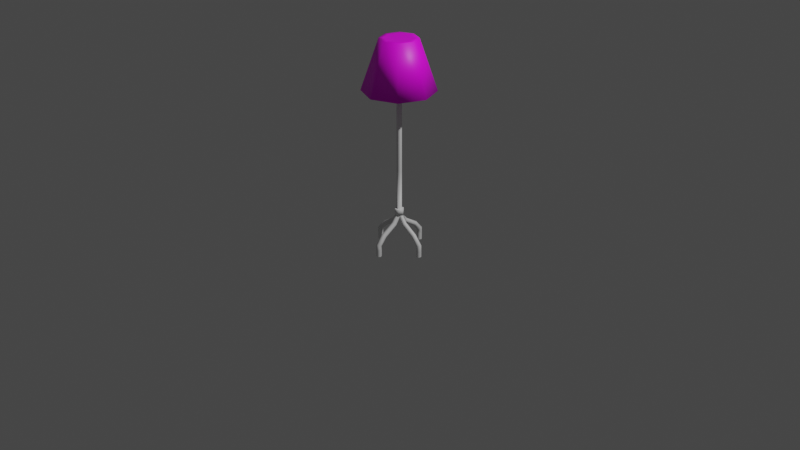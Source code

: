 # Source: lamp.blend  (saved by Blender 3.2.14; exported with 4.5.12 LTS)
import bpy
from mathutils import Matrix  # noqa: F401  (used for matrix-valued properties, if any)

bpy.ops.wm.read_factory_settings(use_empty=True)
scene = bpy.context.scene
scene.name = 'Scene'

# ---- collections
col_collection = bpy.data.collections.new('Collection'); scene.collection.children.link(col_collection)

# ---- images (referenced by path relative to the original .blend; pixels are not part of the script)
import os
ASSET_DIR = os.environ.get("B2B_ASSET_DIR", "")  # directory of the original .blend (textures are referenced by path, not embedded)
HERE = os.path.dirname(os.path.abspath(__file__))  # packed textures are extracted next to this script under _unpacked/

def load_image(name, relpath, width, height, colorspace="sRGB"):
    """Load a texture the original file referenced (path relative to the .blend, or extracted next to this script)."""
    p = next((c for c in (os.path.join(HERE, relpath), os.path.join(ASSET_DIR, relpath)) if relpath and os.path.exists(c)), "")
    if p:
        img = bpy.data.images.load(p, check_existing=True)
        img.name = name
    else:  # same state as the original file: an image datablock whose file is absent (Cycles renders it pink)
        img = bpy.data.images.new(name, width, height)
        img.source = "FILE"
        img.filepath = "//" + (relpath or name)
    img.colorspace_settings.name = colorspace
    return img
img_cloth_png = load_image('cloth.png', 'cloth.png', 1024, 1024, 'sRGB')

# ---- materials (node trees are filled in below, after node groups)
mat_material_002 = bpy.data.materials.new('Material.002')
mat_material_002.use_transparent_shadow = False
mat_cloth = bpy.data.materials.new('cloth')
mat_cloth.use_transparent_shadow = False

# ---- material node trees
mat_material_002.use_nodes = True; mat_material_002.node_tree.nodes.clear()
_N = mat_material_002.node_tree.nodes; _L = mat_material_002.node_tree.links
n0 = _N.new('ShaderNodeBsdfPrincipled'); n0.name = 'Principled BSDF'; n0.location = (10, 300)
n0.distribution = 'GGX'
n0.subsurface_method = 'RANDOM_WALK_SKIN'
n0.inputs[3].default_value = 1.45
n0.inputs[27].default_value = (0.0, 0.0, 0.0, 1.0)
n0.inputs[28].default_value = 1.0
n1 = _N.new('ShaderNodeOutputMaterial'); n1.name = 'Material Output'; n1.location = (300, 300)
_L.new(n0.outputs[0], n1.inputs[0])
n1.is_active_output = True
mat_cloth.use_nodes = True; mat_cloth.node_tree.nodes.clear()
_N = mat_cloth.node_tree.nodes; _L = mat_cloth.node_tree.links
n0 = _N.new('ShaderNodeBsdfPrincipled'); n0.name = 'Principled BSDF'; n0.location = (10, 300)
n0.distribution = 'GGX'
n0.subsurface_method = 'RANDOM_WALK_SKIN'
n0.inputs[3].default_value = 1.45
n0.inputs[27].default_value = (0.0, 0.0, 0.0, 1.0)
n0.inputs[28].default_value = 1.0
n1 = _N.new('ShaderNodeOutputMaterial'); n1.name = 'Material Output'; n1.location = (300, 300)
n2 = _N.new('ShaderNodeTexImage'); n2.name = 'Image Texture'; n2.location = (-280, 280)
n2.image = img_cloth_png
_L.new(n0.outputs[0], n1.inputs[0])
_L.new(n2.outputs[0], n0.inputs[0])
n1.is_active_output = True

# ---- world
world_world = bpy.data.worlds.new('World'); scene.world = world_world
world_world.use_nodes = True; world_world.node_tree.nodes.clear()
_N = world_world.node_tree.nodes; _L = world_world.node_tree.links
n0 = _N.new('ShaderNodeOutputWorld'); n0.name = 'World Output'; n0.location = (300, 300)
n1 = _N.new('ShaderNodeBackground'); n1.name = 'Background'; n1.location = (10, 300)
n1.inputs[0].default_value = (0.05088, 0.05088, 0.05088, 1.0)
_L.new(n1.outputs[0], n0.inputs[0])
n0.is_active_output = True
world_world.color = (0.05088, 0.05088, 0.05088)
world_world.use_sun_shadow = False
world_world.sun_shadow_jitter_overblur = 0.0

# ---- cameras
cam_camera = bpy.data.cameras.new('Camera')
cam_camera.clip_end = 100.0
cam_camera.ortho_scale = 7.314

# ---- lights
light_light = bpy.data.lights.new('Light', 'POINT')
light_light.transmission_factor = 0.0
light_light.energy = 1000.0
light_light.shadow_soft_size = 0.1
light_light.shadow_maximum_resolution = 0.006
light_light.use_absolute_resolution = True

# ---- meshes
me_beziercurve = bpy.data.meshes.new('BezierCurve')
me_beziercurve.from_pydata([(-0.025, 0.2818, -0.3964), (-0.00826, 0.2596, -0.3964), (0.01928, 0.2631, -0.3966), (0.03009, 0.2886, -0.3967), (0.01335, 0.3108, -0.3967), (-0.01419, 0.3073, -0.3966), (-0.0249, 0.2819, -0.3455), (-0.008165, 0.2597, -0.3455), (0.01938, 0.2631, -0.3454), (0.03018, 0.2887, -0.3453), (0.01345, 0.3108, -0.3453), (-0.0141, 0.3074, -0.3454), (-0.02509, 0.2817, -0.3271), (-0.008354, 0.2596, -0.3271), (0.01919, 0.263, -0.327), (0.02999, 0.2886, -0.3269), (0.01326, 0.3107, -0.3269), (-0.01428, 0.3073, -0.327), (-0.02499, 0.282, -0.2779), (-0.008248, 0.2613, -0.2858), (0.01929, 0.2645, -0.2846), (0.03008, 0.2884, -0.2755), (0.01334, 0.3091, -0.2676), (-0.0142, 0.3059, -0.2688), (-0.02486, 0.2092, -0.1966), (-0.008125, 0.1949, -0.2136), (0.01942, 0.1971, -0.2109), (0.03022, 0.2136, -0.1914), (0.01349, 0.2278, -0.1745), (-0.01406, 0.2256, -0.1771), (-0.02501, 0.07157, -0.1108), (-0.008274, 0.05624, -0.1268), (0.01927, 0.0586, -0.1243), (0.03007, 0.07629, -0.1059), (0.01334, 0.09163, -0.08991), (-0.0142, 0.08926, -0.09239), (-0.025, -0.003267, -0.01517), (-0.008263, -0.02442, -0.01517), (0.01928, -0.02115, -0.01517), (0.03009, 0.003267, -0.01517), (0.01335, 0.02442, -0.01517), (-0.01419, 0.02115, -0.01517), (-0.0251, -0.00387, 0.4612), (-0.008366, -0.02601, 0.4612), (0.01918, -0.02259, 0.4612), (0.02999, 0.002968, 0.4613), (0.01325, 0.02511, 0.4613), (-0.01429, 0.02169, 0.4613), (-0.02537, -0.004444, 1.24), (-0.008635, -0.02659, 1.24), (0.01891, -0.02317, 1.24), (0.02972, 0.002394, 1.24), (0.01299, 0.02454, 1.24), (-0.01456, 0.02112, 1.24), (-0.02502, -0.003418, 1.808), (-0.008286, -0.02556, 1.808), (0.01926, -0.02214, 1.808), (0.03007, 0.003418, 1.807), (0.01333, 0.02556, 1.807), (-0.01421, 0.02214, 1.807), (-0.00826, -0.2562, -0.3964), (-0.025, -0.2784, -0.3964), (-0.01419, -0.3039, -0.3966), (0.01335, -0.3074, -0.3967), (0.03009, -0.2852, -0.3967), (0.01928, -0.2597, -0.3966), (-0.008165, -0.2563, -0.3455), (-0.0249, -0.2785, -0.3455), (-0.0141, -0.304, -0.3454), (0.01345, -0.3074, -0.3453), (0.03018, -0.2853, -0.3453), (0.01938, -0.2597, -0.3454), (-0.008354, -0.2562, -0.3271), (-0.02509, -0.2783, -0.3271), (-0.01428, -0.3039, -0.327), (0.01326, -0.3073, -0.3269), (0.02999, -0.2852, -0.3269), (0.01919, -0.2596, -0.327), (-0.008248, -0.2579, -0.2858), (-0.02499, -0.2786, -0.2779), (-0.0142, -0.3025, -0.2688), (0.01334, -0.3057, -0.2676), (0.03008, -0.285, -0.2755), (0.01929, -0.2611, -0.2846), (-0.008125, -0.1915, -0.2136), (-0.02486, -0.2058, -0.1966), (-0.01406, -0.2222, -0.1771), (0.01349, -0.2244, -0.1745), (0.03022, -0.2102, -0.1914), (0.01942, -0.1937, -0.2109), (-0.008274, -0.05284, -0.1268), (-0.02501, -0.06817, -0.1108), (-0.0142, -0.08587, -0.09239), (0.01334, -0.08823, -0.08991), (0.03007, -0.0729, -0.1059), (0.01927, -0.0552, -0.1243), (-0.008244, 0.02897, 5.835e-05), (-0.02499, 0.006837, 5.84e-05), (-0.0142, -0.01873, 4.711e-08), (0.01333, -0.02217, -5.835e-05), (0.03008, -4.616e-05, -5.84e-05), (0.0193, 0.02552, -4.71e-08), (-0.2775, -0.02584, -0.3964), (-0.2554, -0.009108, -0.3964), (-0.2588, 0.01843, -0.3966), (-0.2844, 0.02924, -0.3967), (-0.3065, 0.0125, -0.3967), (-0.3031, -0.01504, -0.3966), (-0.2776, -0.02575, -0.3455), (-0.2555, -0.009013, -0.3455), (-0.2589, 0.01853, -0.3454), (-0.2845, 0.02933, -0.3453), (-0.3066, 0.0126, -0.3453), (-0.3032, -0.01494, -0.3454), (-0.2775, -0.02594, -0.3271), (-0.2553, -0.009202, -0.3271), (-0.2588, 0.01834, -0.327), (-0.2843, 0.02914, -0.3269), (-0.3065, 0.01241, -0.3269), (-0.303, -0.01513, -0.327), (-0.2777, -0.02584, -0.2779), (-0.2571, -0.009096, -0.2858), (-0.2603, 0.01844, -0.2846), (-0.2842, 0.02924, -0.2755), (-0.3049, 0.01249, -0.2676), (-0.3016, -0.01505, -0.2688), (-0.2049, -0.02571, -0.1966), (-0.1907, -0.008973, -0.2136), (-0.1929, 0.01857, -0.2109), (-0.2093, 0.02937, -0.1914), (-0.2236, 0.01264, -0.1745), (-0.2214, -0.0149, -0.1771), (-0.06733, -0.02586, -0.1108), (-0.05199, -0.009122, -0.1268), (-0.05436, 0.01842, -0.1243), (-0.07205, 0.02922, -0.1059), (-0.08738, 0.01249, -0.08991), (-0.08502, -0.01505, -0.09239), (0.007684, -0.02584, 5.837e-05), (0.02981, -0.009092, 5.833e-05), (0.02637, 0.01845, -5.81e-08), (0.0008019, 0.02924, -5.84e-05), (-0.02133, 0.01249, -5.836e-05), (-0.01789, -0.01505, 3.053e-08), (0.2605, -0.009108, -0.3964), (0.2826, -0.02584, -0.3964), (0.3082, -0.01504, -0.3966), (0.3116, 0.0125, -0.3967), (0.2895, 0.02924, -0.3967), (0.2639, 0.01843, -0.3966), (0.2606, -0.009013, -0.3455), (0.2827, -0.02575, -0.3455), (0.3083, -0.01494, -0.3454), (0.3117, 0.0126, -0.3453), (0.2895, 0.02933, -0.3453), (0.264, 0.01853, -0.3454), (0.2604, -0.009202, -0.3271), (0.2826, -0.02594, -0.3271), (0.3081, -0.01513, -0.327), (0.3115, 0.01241, -0.3269), (0.2894, 0.02914, -0.3269), (0.2638, 0.01834, -0.327), (0.2621, -0.009096, -0.2858), (0.2828, -0.02584, -0.2779), (0.3067, -0.01505, -0.2688), (0.31, 0.01249, -0.2676), (0.2893, 0.02924, -0.2755), (0.2654, 0.01844, -0.2846), (0.1957, -0.008973, -0.2136), (0.21, -0.02571, -0.1966), (0.2265, -0.0149, -0.1771), (0.2287, 0.01264, -0.1745), (0.2144, 0.02937, -0.1914), (0.198, 0.01857, -0.2109), (0.05708, -0.009122, -0.1268), (0.07242, -0.02586, -0.1108), (0.09011, -0.01505, -0.09239), (0.09247, 0.01249, -0.08991), (0.07714, 0.02922, -0.1059), (0.05945, 0.01842, -0.1243), (-0.02472, -0.009092, 5.833e-05), (-0.002593, -0.02584, 5.837e-05), (0.02298, -0.01505, 2.683e-08), (0.02642, 0.01249, -5.836e-05), (0.004289, 0.02924, -5.84e-05), (-0.02128, 0.01845, -5.439e-08), (-0.025, -0.003308, 0.04656), (-0.01419, 0.02119, 0.04657), (-0.00827, -0.02453, 0.04656), (0.01927, -0.02125, 0.04656), (0.03008, 0.003247, 0.04657), (0.01335, 0.02447, 0.04657), (-0.04569, -0.005884, -0.01522), (-0.02659, 0.03793, -0.01521), (-0.01624, -0.0437, -0.01529), (0.03169, -0.03792, -0.01526), (0.05078, 0.005897, -0.01519), (0.02133, 0.0437, -0.01521), (-0.0457, -0.005942, 0.04652), (-0.02659, 0.03797, 0.04653), (-0.01623, -0.04381, 0.04645), (0.03166, -0.03804, 0.04647), (0.05078, 0.005868, 0.04655), (0.02131, 0.04375, 0.04653)], [], [(0, 6, 11, 5), (1, 7, 6, 0), (2, 8, 7, 1), (3, 9, 8, 2), (4, 10, 9, 3), (5, 11, 10, 4), (6, 12, 17, 11), (7, 13, 12, 6), (8, 14, 13, 7), (9, 15, 14, 8), (10, 16, 15, 9), (11, 17, 16, 10), (12, 18, 23, 17), (13, 19, 18, 12), (14, 20, 19, 13), (15, 21, 20, 14), (16, 22, 21, 15), (17, 23, 22, 16), (18, 24, 29, 23), (19, 25, 24, 18), (20, 26, 25, 19), (21, 27, 26, 20), (22, 28, 27, 21), (23, 29, 28, 22), (24, 30, 35, 29), (25, 31, 30, 24), (26, 32, 31, 25), (27, 33, 32, 26), (28, 34, 33, 27), (29, 35, 34, 28), (30, 36, 41, 35), (31, 37, 36, 30), (32, 38, 37, 31), (33, 39, 38, 32), (34, 40, 39, 33), (35, 41, 40, 34), (186, 42, 47, 187), (188, 43, 42, 186), (189, 44, 43, 188), (190, 45, 44, 189), (191, 46, 45, 190), (187, 47, 46, 191), (42, 48, 53, 47), (43, 49, 48, 42), (44, 50, 49, 43), (45, 51, 50, 44), (46, 52, 51, 45), (47, 53, 52, 46), (48, 54, 59, 53), (49, 55, 54, 48), (50, 56, 55, 49), (51, 57, 56, 50), (52, 58, 57, 51), (53, 59, 58, 52), (60, 66, 71, 65), (61, 67, 66, 60), (62, 68, 67, 61), (63, 69, 68, 62), (64, 70, 69, 63), (65, 71, 70, 64), (66, 72, 77, 71), (67, 73, 72, 66), (68, 74, 73, 67), (69, 75, 74, 68), (70, 76, 75, 69), (71, 77, 76, 70), (72, 78, 83, 77), (73, 79, 78, 72), (74, 80, 79, 73), (75, 81, 80, 74), (76, 82, 81, 75), (77, 83, 82, 76), (78, 84, 89, 83), (79, 85, 84, 78), (80, 86, 85, 79), (81, 87, 86, 80), (82, 88, 87, 81), (83, 89, 88, 82), (84, 90, 95, 89), (85, 91, 90, 84), (86, 92, 91, 85), (87, 93, 92, 86), (88, 94, 93, 87), (89, 95, 94, 88), (90, 96, 101, 95), (91, 97, 96, 90), (92, 98, 97, 91), (93, 99, 98, 92), (94, 100, 99, 93), (95, 101, 100, 94), (102, 108, 113, 107), (103, 109, 108, 102), (104, 110, 109, 103), (105, 111, 110, 104), (106, 112, 111, 105), (107, 113, 112, 106), (108, 114, 119, 113), (109, 115, 114, 108), (110, 116, 115, 109), (111, 117, 116, 110), (112, 118, 117, 111), (113, 119, 118, 112), (114, 120, 125, 119), (115, 121, 120, 114), (116, 122, 121, 115), (117, 123, 122, 116), (118, 124, 123, 117), (119, 125, 124, 118), (120, 126, 131, 125), (121, 127, 126, 120), (122, 128, 127, 121), (123, 129, 128, 122), (124, 130, 129, 123), (125, 131, 130, 124), (126, 132, 137, 131), (127, 133, 132, 126), (128, 134, 133, 127), (129, 135, 134, 128), (130, 136, 135, 129), (131, 137, 136, 130), (132, 138, 143, 137), (133, 139, 138, 132), (134, 140, 139, 133), (135, 141, 140, 134), (136, 142, 141, 135), (137, 143, 142, 136), (144, 150, 155, 149), (145, 151, 150, 144), (146, 152, 151, 145), (147, 153, 152, 146), (148, 154, 153, 147), (149, 155, 154, 148), (150, 156, 161, 155), (151, 157, 156, 150), (152, 158, 157, 151), (153, 159, 158, 152), (154, 160, 159, 153), (155, 161, 160, 154), (156, 162, 167, 161), (157, 163, 162, 156), (158, 164, 163, 157), (159, 165, 164, 158), (160, 166, 165, 159), (161, 167, 166, 160), (162, 168, 173, 167), (163, 169, 168, 162), (164, 170, 169, 163), (165, 171, 170, 164), (166, 172, 171, 165), (167, 173, 172, 166), (168, 174, 179, 173), (169, 175, 174, 168), (170, 176, 175, 169), (171, 177, 176, 170), (172, 178, 177, 171), (173, 179, 178, 172), (174, 180, 185, 179), (175, 181, 180, 174), (176, 182, 181, 175), (177, 183, 182, 176), (178, 184, 183, 177), (179, 185, 184, 178), (186, 187, 199, 198), (191, 190, 202, 203), (39, 40, 197, 196), (188, 186, 198, 200), (37, 38, 195, 194), (187, 191, 203, 199), (193, 199, 203, 197), (197, 203, 202, 196), (196, 202, 201, 195), (195, 201, 200, 194), (194, 200, 198, 192), (192, 198, 199, 193), (36, 37, 194, 192), (40, 41, 193, 197), (190, 189, 201, 202), (41, 36, 192, 193), (38, 39, 196, 195), (189, 188, 200, 201)])
me_beziercurve.polygons.foreach_set('use_smooth', [1, 1, 1, 1, 1, 1, 1, 1, 1, 1, 1, 1, 1, 1, 1, 1, 1, 1, 1, 1, 1, 1, 1, 1, 1, 1, 1, 1, 1, 1, 1, 1, 1, 1, 1, 1, 1, 1, 1, 1, 1, 1, 1, 1, 1, 1, 1, 1, 1, 1, 1, 1, 1, 1, 1, 1, 1, 1, 1, 1, 1, 1, 1, 1, 1, 1, 1, 1, 1, 1, 1, 1, 1, 1, 1, 1, 1, 1, 1, 1, 1, 1, 1, 1, 1, 1, 1, 1, 1, 1, 1, 1, 1, 1, 1, 1, 1, 1, 1, 1, 1, 1, 1, 1, 1, 1, 1, 1, 1, 1, 1, 1, 1, 1, 1, 1, 1, 1, 1, 1, 1, 1, 1, 1, 1, 1, 1, 1, 1, 1, 1, 1, 1, 1, 1, 1, 1, 1, 1, 1, 1, 1, 1, 1, 1, 1, 1, 1, 1, 1, 1, 1, 1, 1, 1, 1, 1, 1, 1, 1, 1, 1, 0, 0, 0, 0, 0, 0, 1, 1, 1, 1, 1, 1, 0, 0, 0, 0, 0, 0])
_uv = me_beziercurve.uv_layers.new(name='UVMap')
_uv.uv.foreach_set('vector', [0.0, 1.0, 0.1111, 1.0, 0.1111, 0.8333, 0.0, 0.8333, 0.0, 0.1667, 0.1111, 0.1667, 0.1111, 0.0, 0.0, 0.0, 0.0, 0.3333, 0.1111, 0.3333, 0.1111, 0.1667, 0.0, 0.1667, 0.0, 0.5, 0.1111, 0.5, 0.1111, 0.3333, 0.0, 0.3333, 0.0, 0.6667, 0.1111, 0.6667, 0.1111, 0.5, 0.0, 0.5, 0.0, 0.8333, 0.1111, 0.8333, 0.1111, 0.6667, 0.0, 0.6667, 0.1111, 1.0, 0.2222, 1.0, 0.2222, 0.8333, 0.1111, 0.8333, 0.1111, 0.1667, 0.2222, 0.1667, 0.2222, 0.0, 0.1111, 0.0, 0.1111, 0.3333, 0.2222, 0.3333, 0.2222, 0.1667, 0.1111, 0.1667, 0.1111, 0.5, 0.2222, 0.5, 0.2222, 0.3333, 0.1111, 0.3333, 0.1111, 0.6667, 0.2222, 0.6667, 0.2222, 0.5, 0.1111, 0.5, 0.1111, 0.8333, 0.2222, 0.8333, 0.2222, 0.6667, 0.1111, 0.6667, 0.2222, 1.0, 0.3333, 1.0, 0.3333, 0.8333, 0.2222, 0.8333, 0.2222, 0.1667, 0.3333, 0.1667, 0.3333, 0.0, 0.2222, 0.0, 0.2222, 0.3333, 0.3333, 0.3333, 0.3333, 0.1667, 0.2222, 0.1667, 0.2222, 0.5, 0.3333, 0.5, 0.3333, 0.3333, 0.2222, 0.3333, 0.2222, 0.6667, 0.3333, 0.6667, 0.3333, 0.5, 0.2222, 0.5, 0.2222, 0.8333, 0.3333, 0.8333, 0.3333, 0.6667, 0.2222, 0.6667, 0.3333, 1.0, 0.4444, 1.0, 0.4444, 0.8333, 0.3333, 0.8333, 0.3333, 0.1667, 0.4444, 0.1667, 0.4444, 0.0, 0.3333, 0.0, 0.3333, 0.3333, 0.4444, 0.3333, 0.4444, 0.1667, 0.3333, 0.1667, 0.3333, 0.5, 0.4444, 0.5, 0.4444, 0.3333, 0.3333, 0.3333, 0.3333, 0.6667, 0.4444, 0.6667, 0.4444, 0.5, 0.3333, 0.5, 0.3333, 0.8333, 0.4444, 0.8333, 0.4444, 0.6667, 0.3333, 0.6667, 0.4444, 1.0, 0.5556, 1.0, 0.5556, 0.8333, 0.4444, 0.8333, 0.4444, 0.1667, 0.5556, 0.1667, 0.5556, 0.0, 0.4444, 0.0, 0.4444, 0.3333, 0.5556, 0.3333, 0.5556, 0.1667, 0.4444, 0.1667, 0.4444, 0.5, 0.5556, 0.5, 0.5556, 0.3333, 0.4444, 0.3333, 0.4444, 0.6667, 0.5556, 0.6667, 0.5556, 0.5, 0.4444, 0.5, 0.4444, 0.8333, 0.5556, 0.8333, 0.5556, 0.6667, 0.4444, 0.6667, 0.5556, 1.0, 0.6667, 1.0, 0.6667, 0.8333, 0.5556, 0.8333, 0.5556, 0.1667, 0.6667, 0.1667, 0.6667, 0.0, 0.5556, 0.0, 0.5556, 0.3333, 0.6667, 0.3333, 0.6667, 0.1667, 0.5556, 0.1667, 0.5556, 0.5, 0.6667, 0.5, 0.6667, 0.3333, 0.5556, 0.3333, 0.5556, 0.6667, 0.6667, 0.6667, 0.6667, 0.5, 0.5556, 0.5, 0.5556, 0.8333, 0.6667, 0.8333, 0.6667, 0.6667, 0.5556, 0.6667, 0.6742, 1.0, 0.7778, 1.0, 0.7778, 0.8333, 0.6742, 0.8333, 0.6742, 0.1667, 0.7778, 0.1667, 0.7778, 0.0, 0.6742, 0.0, 0.6742, 0.3333, 0.7778, 0.3333, 0.7778, 0.1667, 0.6742, 0.1667, 0.6742, 0.5, 0.7778, 0.5, 0.7778, 0.3333, 0.6742, 0.3333, 0.6742, 0.6667, 0.7778, 0.6667, 0.7778, 0.5, 0.6742, 0.5, 0.6742, 0.8333, 0.7778, 0.8333, 0.7778, 0.6667, 0.6742, 0.6667, 0.7778, 1.0, 0.8889, 1.0, 0.8889, 0.8333, 0.7778, 0.8333, 0.7778, 0.1667, 0.8889, 0.1667, 0.8889, 0.0, 0.7778, 0.0, 0.7778, 0.3333, 0.8889, 0.3333, 0.8889, 0.1667, 0.7778, 0.1667, 0.7778, 0.5, 0.8889, 0.5, 0.8889, 0.3333, 0.7778, 0.3333, 0.7778, 0.6667, 0.8889, 0.6667, 0.8889, 0.5, 0.7778, 0.5, 0.7778, 0.8333, 0.8889, 0.8333, 0.8889, 0.6667, 0.7778, 0.6667, 0.8889, 1.0, 1.0, 1.0, 1.0, 0.8333, 0.8889, 0.8333, 0.8889, 0.1667, 1.0, 0.1667, 1.0, 0.0, 0.8889, 0.0, 0.8889, 0.3333, 1.0, 0.3333, 1.0, 0.1667, 0.8889, 0.1667, 0.8889, 0.5, 1.0, 0.5, 1.0, 0.3333, 0.8889, 0.3333, 0.8889, 0.6667, 1.0, 0.6667, 1.0, 0.5, 0.8889, 0.5, 0.8889, 0.8333, 1.0, 0.8333, 1.0, 0.6667, 0.8889, 0.6667, 0.0, 1.0, 0.1667, 1.0, 0.1667, 0.8333, 0.0, 0.8333, 0.0, 0.1667, 0.1667, 0.1667, 0.1667, 0.0, 0.0, 0.0, 0.0, 0.3333, 0.1667, 0.3333, 0.1667, 0.1667, 0.0, 0.1667, 0.0, 0.5, 0.1667, 0.5, 0.1667, 0.3333, 0.0, 0.3333, 0.0, 0.6667, 0.1667, 0.6667, 0.1667, 0.5, 0.0, 0.5, 0.0, 0.8333, 0.1667, 0.8333, 0.1667, 0.6667, 0.0, 0.6667, 0.1667, 1.0, 0.3333, 1.0, 0.3333, 0.8333, 0.1667, 0.8333, 0.1667, 0.1667, 0.3333, 0.1667, 0.3333, 0.0, 0.1667, 0.0, 0.1667, 0.3333, 0.3333, 0.3333, 0.3333, 0.1667, 0.1667, 0.1667, 0.1667, 0.5, 0.3333, 0.5, 0.3333, 0.3333, 0.1667, 0.3333, 0.1667, 0.6667, 0.3333, 0.6667, 0.3333, 0.5, 0.1667, 0.5, 0.1667, 0.8333, 0.3333, 0.8333, 0.3333, 0.6667, 0.1667, 0.6667, 0.3333, 1.0, 0.5, 1.0, 0.5, 0.8333, 0.3333, 0.8333, 0.3333, 0.1667, 0.5, 0.1667, 0.5, 0.0, 0.3333, 0.0, 0.3333, 0.3333, 0.5, 0.3333, 0.5, 0.1667, 0.3333, 0.1667, 0.3333, 0.5, 0.5, 0.5, 0.5, 0.3333, 0.3333, 0.3333, 0.3333, 0.6667, 0.5, 0.6667, 0.5, 0.5, 0.3333, 0.5, 0.3333, 0.8333, 0.5, 0.8333, 0.5, 0.6667, 0.3333, 0.6667, 0.5, 1.0, 0.6667, 1.0, 0.6667, 0.8333, 0.5, 0.8333, 0.5, 0.1667, 0.6667, 0.1667, 0.6667, 0.0, 0.5, 0.0, 0.5, 0.3333, 0.6667, 0.3333, 0.6667, 0.1667, 0.5, 0.1667, 0.5, 0.5, 0.6667, 0.5, 0.6667, 0.3333, 0.5, 0.3333, 0.5, 0.6667, 0.6667, 0.6667, 0.6667, 0.5, 0.5, 0.5, 0.5, 0.8333, 0.6667, 0.8333, 0.6667, 0.6667, 0.5, 0.6667, 0.6667, 1.0, 0.8333, 1.0, 0.8333, 0.8333, 0.6667, 0.8333, 0.6667, 0.1667, 0.8333, 0.1667, 0.8333, 0.0, 0.6667, 0.0, 0.6667, 0.3333, 0.8333, 0.3333, 0.8333, 0.1667, 0.6667, 0.1667, 0.6667, 0.5, 0.8333, 0.5, 0.8333, 0.3333, 0.6667, 0.3333, 0.6667, 0.6667, 0.8333, 0.6667, 0.8333, 0.5, 0.6667, 0.5, 0.6667, 0.8333, 0.8333, 0.8333, 0.8333, 0.6667, 0.6667, 0.6667, 0.8333, 1.0, 1.0, 1.0, 1.0, 0.8333, 0.8333, 0.8333, 0.8333, 0.1667, 1.0, 0.1667, 1.0, 0.0, 0.8333, 0.0, 0.8333, 0.3333, 1.0, 0.3333, 1.0, 0.1667, 0.8333, 0.1667, 0.8333, 0.5, 1.0, 0.5, 1.0, 0.3333, 0.8333, 0.3333, 0.8333, 0.6667, 1.0, 0.6667, 1.0, 0.5, 0.8333, 0.5, 0.8333, 0.8333, 1.0, 0.8333, 1.0, 0.6667, 0.8333, 0.6667, 0.0, 1.0, 0.1667, 1.0, 0.1667, 0.8333, 0.0, 0.8333, 0.0, 0.1667, 0.1667, 0.1667, 0.1667, 0.0, 0.0, 0.0, 0.0, 0.3333, 0.1667, 0.3333, 0.1667, 0.1667, 0.0, 0.1667, 0.0, 0.5, 0.1667, 0.5, 0.1667, 0.3333, 0.0, 0.3333, 0.0, 0.6667, 0.1667, 0.6667, 0.1667, 0.5, 0.0, 0.5, 0.0, 0.8333, 0.1667, 0.8333, 0.1667, 0.6667, 0.0, 0.6667, 0.1667, 1.0, 0.3333, 1.0, 0.3333, 0.8333, 0.1667, 0.8333, 0.1667, 0.1667, 0.3333, 0.1667, 0.3333, 0.0, 0.1667, 0.0, 0.1667, 0.3333, 0.3333, 0.3333, 0.3333, 0.1667, 0.1667, 0.1667, 0.1667, 0.5, 0.3333, 0.5, 0.3333, 0.3333, 0.1667, 0.3333, 0.1667, 0.6667, 0.3333, 0.6667, 0.3333, 0.5, 0.1667, 0.5, 0.1667, 0.8333, 0.3333, 0.8333, 0.3333, 0.6667, 0.1667, 0.6667, 0.3333, 1.0, 0.5, 1.0, 0.5, 0.8333, 0.3333, 0.8333, 0.3333, 0.1667, 0.5, 0.1667, 0.5, 0.0, 0.3333, 0.0, 0.3333, 0.3333, 0.5, 0.3333, 0.5, 0.1667, 0.3333, 0.1667, 0.3333, 0.5, 0.5, 0.5, 0.5, 0.3333, 0.3333, 0.3333, 0.3333, 0.6667, 0.5, 0.6667, 0.5, 0.5, 0.3333, 0.5, 0.3333, 0.8333, 0.5, 0.8333, 0.5, 0.6667, 0.3333, 0.6667, 0.5, 1.0, 0.6667, 1.0, 0.6667, 0.8333, 0.5, 0.8333, 0.5, 0.1667, 0.6667, 0.1667, 0.6667, 0.0, 0.5, 0.0, 0.5, 0.3333, 0.6667, 0.3333, 0.6667, 0.1667, 0.5, 0.1667, 0.5, 0.5, 0.6667, 0.5, 0.6667, 0.3333, 0.5, 0.3333, 0.5, 0.6667, 0.6667, 0.6667, 0.6667, 0.5, 0.5, 0.5, 0.5, 0.8333, 0.6667, 0.8333, 0.6667, 0.6667, 0.5, 0.6667, 0.6667, 1.0, 0.8333, 1.0, 0.8333, 0.8333, 0.6667, 0.8333, 0.6667, 0.1667, 0.8333, 0.1667, 0.8333, 0.0, 0.6667, 0.0, 0.6667, 0.3333, 0.8333, 0.3333, 0.8333, 0.1667, 0.6667, 0.1667, 0.6667, 0.5, 0.8333, 0.5, 0.8333, 0.3333, 0.6667, 0.3333, 0.6667, 0.6667, 0.8333, 0.6667, 0.8333, 0.5, 0.6667, 0.5, 0.6667, 0.8333, 0.8333, 0.8333, 0.8333, 0.6667, 0.6667, 0.6667, 0.8333, 1.0, 1.0, 1.0, 1.0, 0.8333, 0.8333, 0.8333, 0.8333, 0.1667, 1.0, 0.1667, 1.0, 0.0, 0.8333, 0.0, 0.8333, 0.3333, 1.0, 0.3333, 1.0, 0.1667, 0.8333, 0.1667, 0.8333, 0.5, 1.0, 0.5, 1.0, 0.3333, 0.8333, 0.3333, 0.8333, 0.6667, 1.0, 0.6667, 1.0, 0.5, 0.8333, 0.5, 0.8333, 0.8333, 1.0, 0.8333, 1.0, 0.6667, 0.8333, 0.6667, 0.0, 1.0, 0.1667, 1.0, 0.1667, 0.8333, 0.0, 0.8333, 0.0, 0.1667, 0.1667, 0.1667, 0.1667, 0.0, 0.0, 0.0, 0.0, 0.3333, 0.1667, 0.3333, 0.1667, 0.1667, 0.0, 0.1667, 0.0, 0.5, 0.1667, 0.5, 0.1667, 0.3333, 0.0, 0.3333, 0.0, 0.6667, 0.1667, 0.6667, 0.1667, 0.5, 0.0, 0.5, 0.0, 0.8333, 0.1667, 0.8333, 0.1667, 0.6667, 0.0, 0.6667, 0.1667, 1.0, 0.3333, 1.0, 0.3333, 0.8333, 0.1667, 0.8333, 0.1667, 0.1667, 0.3333, 0.1667, 0.3333, 0.0, 0.1667, 0.0, 0.1667, 0.3333, 0.3333, 0.3333, 0.3333, 0.1667, 0.1667, 0.1667, 0.1667, 0.5, 0.3333, 0.5, 0.3333, 0.3333, 0.1667, 0.3333, 0.1667, 0.6667, 0.3333, 0.6667, 0.3333, 0.5, 0.1667, 0.5, 0.1667, 0.8333, 0.3333, 0.8333, 0.3333, 0.6667, 0.1667, 0.6667, 0.3333, 1.0, 0.5, 1.0, 0.5, 0.8333, 0.3333, 0.8333, 0.3333, 0.1667, 0.5, 0.1667, 0.5, 0.0, 0.3333, 0.0, 0.3333, 0.3333, 0.5, 0.3333, 0.5, 0.1667, 0.3333, 0.1667, 0.3333, 0.5, 0.5, 0.5, 0.5, 0.3333, 0.3333, 0.3333, 0.3333, 0.6667, 0.5, 0.6667, 0.5, 0.5, 0.3333, 0.5, 0.3333, 0.8333, 0.5, 0.8333, 0.5, 0.6667, 0.3333, 0.6667, 0.5, 1.0, 0.6667, 1.0, 0.6667, 0.8333, 0.5, 0.8333, 0.5, 0.1667, 0.6667, 0.1667, 0.6667, 0.0, 0.5, 0.0, 0.5, 0.3333, 0.6667, 0.3333, 0.6667, 0.1667, 0.5, 0.1667, 0.5, 0.5, 0.6667, 0.5, 0.6667, 0.3333, 0.5, 0.3333, 0.5, 0.6667, 0.6667, 0.6667, 0.6667, 0.5, 0.5, 0.5, 0.5, 0.8333, 0.6667, 0.8333, 0.6667, 0.6667, 0.5, 0.6667, 0.6667, 1.0, 0.8333, 1.0, 0.8333, 0.8333, 0.6667, 0.8333, 0.6667, 0.1667, 0.8333, 0.1667, 0.8333, 0.0, 0.6667, 0.0, 0.6667, 0.3333, 0.8333, 0.3333, 0.8333, 0.1667, 0.6667, 0.1667, 0.6667, 0.5, 0.8333, 0.5, 0.8333, 0.3333, 0.6667, 0.3333, 0.6667, 0.6667, 0.8333, 0.6667, 0.8333, 0.5, 0.6667, 0.5, 0.6667, 0.8333, 0.8333, 0.8333, 0.8333, 0.6667, 0.6667, 0.6667, 0.8333, 1.0, 1.0, 1.0, 1.0, 0.8333, 0.8333, 0.8333, 0.8333, 0.1667, 1.0, 0.1667, 1.0, 0.0, 0.8333, 0.0, 0.8333, 0.3333, 1.0, 0.3333, 1.0, 0.1667, 0.8333, 0.1667, 0.8333, 0.5, 1.0, 0.5, 1.0, 0.3333, 0.8333, 0.3333, 0.8333, 0.6667, 1.0, 0.6667, 1.0, 0.5, 0.8333, 0.5, 0.8333, 0.8333, 1.0, 0.8333, 1.0, 0.6667, 0.8333, 0.6667, 0.6742, 1.0, 0.6742, 0.8333, 0.6742, 0.8333, 0.6742, 1.0, 0.6742, 0.6667, 0.6742, 0.5, 0.6742, 0.5, 0.6742, 0.6667, 0.6667, 0.5, 0.6667, 0.6667, 0.6667, 0.6667, 0.6667, 0.5, 0.6742, 0.1667, 0.6742, 0.0, 0.6742, 0.0, 0.6742, 0.1667, 0.6667, 0.1667, 0.6667, 0.3333, 0.6667, 0.3333, 0.6667, 0.1667, 0.6742, 0.8333, 0.6742, 0.6667, 0.6742, 0.6667, 0.6742, 0.8333, 0.6667, 0.8333, 0.6742, 0.8333, 0.6742, 0.6667, 0.6667, 0.6667, 0.6667, 0.6667, 0.6742, 0.6667, 0.6742, 0.5, 0.6667, 0.5, 0.6667, 0.5, 0.6742, 0.5, 0.6742, 0.3333, 0.6667, 0.3333, 0.6667, 0.3333, 0.6742, 0.3333, 0.6742, 0.1667, 0.6667, 0.1667, 0.6667, 0.1667, 0.6742, 0.1667, 0.6742, 0.0, 0.6667, 0.0, 0.6667, 1.0, 0.6742, 1.0, 0.6742, 0.8333, 0.6667, 0.8333, 0.6667, 0.0, 0.6667, 0.1667, 0.6667, 0.1667, 0.6667, 0.0, 0.6667, 0.6667, 0.6667, 0.8333, 0.6667, 0.8333, 0.6667, 0.6667, 0.6742, 0.5, 0.6742, 0.3333, 0.6742, 0.3333, 0.6742, 0.5, 0.6667, 0.8333, 0.6667, 1.0, 0.6667, 1.0, 0.6667, 0.8333, 0.6667, 0.3333, 0.6667, 0.5, 0.6667, 0.5, 0.6667, 0.3333, 0.6742, 0.3333, 0.6742, 0.1667, 0.6742, 0.1667, 0.6742, 0.3333])
me_beziercurve.materials.append(mat_material_002)
me_beziercurve.update()
me_cylinder_001 = bpy.data.meshes.new('Cylinder.001')
me_cylinder_001.from_pydata([(0.00494, 0.325, -0.5206), (0.00494, 0.1521, 1.624e-05), (0.2343, 0.23, -0.5206), (0.112, 0.1078, 1.624e-05), (0.3292, 0.0007056, -0.5206), (0.1564, 0.0007056, 1.624e-05), (0.2343, -0.2286, -0.5206), (0.112, -0.1064, 1.624e-05), (0.00494, -0.3236, -0.5206), (0.00494, -0.1507, 1.624e-05), (-0.2244, -0.2286, -0.5206), (-0.1021, -0.1064, 1.624e-05), (-0.3194, 0.0007056, -0.5206), (-0.1465, 0.0007056, 1.624e-05), (-0.2244, 0.23, -0.5206), (-0.1021, 0.1078, 1.624e-05), (0.00494, 0.3728, -0.5206), (0.2681, 0.2638, -0.5206), (0.3771, 0.0007056, -0.5206), (0.2681, -0.2624, -0.5206), (0.00494, -0.3714, -0.5206), (-0.2582, -0.2624, -0.5206), (-0.3672, 0.0007056, -0.5206), (-0.2582, 0.2638, -0.5206), (0.1414, 0.1372, 1.624e-05), (0.00494, 0.1937, 1.624e-05), (0.1979, 0.0007056, 1.624e-05), (0.1414, -0.1358, 1.624e-05), (0.00494, -0.1923, 1.624e-05), (-0.1315, -0.1358, 1.624e-05), (-0.1881, 0.0007056, 1.624e-05), (-0.1315, 0.1372, 1.624e-05), (0.00494, 0.1816, -0.01951), (0.1329, 0.1286, -0.01951), (0.1859, 0.0007056, -0.01951), (0.1329, -0.1272, -0.01951), (0.00494, -0.1802, -0.01951), (-0.123, -0.1272, -0.01951), (-0.176, 0.0007056, -0.01951), (-0.123, 0.1286, -0.01951)], [], [(16, 25, 24, 17), (17, 24, 26, 18), (18, 26, 27, 19), (19, 27, 28, 20), (20, 28, 29, 21), (21, 29, 30, 22), (3, 1, 15, 13, 11, 9, 7, 5), (22, 30, 31, 23), (23, 31, 25, 16), (10, 12, 38, 37), (2, 0, 16, 17), (4, 2, 17, 18), (6, 4, 18, 19), (8, 6, 19, 20), (10, 8, 20, 21), (12, 10, 21, 22), (14, 12, 22, 23), (0, 14, 23, 16), (1, 3, 24, 25), (3, 5, 26, 24), (5, 7, 27, 26), (7, 9, 28, 27), (9, 11, 29, 28), (11, 13, 30, 29), (13, 15, 31, 30), (15, 1, 25, 31), (32, 33, 34, 35, 36, 37, 38, 39), (6, 8, 36, 35), (2, 4, 34, 33), (12, 14, 39, 38), (8, 10, 37, 36), (4, 6, 35, 34), (0, 2, 33, 32), (14, 0, 32, 39)])
me_cylinder_001.polygons.foreach_set('use_smooth', [True] * 34)
_uv = me_cylinder_001.uv_layers.new(name='UVMap')
_uv.uv.foreach_set('vector', [0.6147, 0.001524, 0.5308, 0.2758, 0.4761, 0.275, 0.5092, 0.0, 0.5092, 0.0, 0.4761, 0.275, 0.3988, 0.2758, 0.3601, 0.001524, 0.6147, 0.2773, 0.5308, 0.5516, 0.4761, 0.5508, 0.5092, 0.2758, 0.5092, 0.2758, 0.4761, 0.5508, 0.3988, 0.5516, 0.3601, 0.2773, 0.2546, 0.3616, 0.1708, 0.6359, 0.1161, 0.6351, 0.1491, 0.3601, 0.1491, 0.3601, 0.1161, 0.6351, 0.03871, 0.6359, 0.0, 0.3616, 0.7814, 0.8763, 0.7814, 0.937, 0.7384, 0.9799, 0.6777, 0.9799, 0.6348, 0.937, 0.6348, 0.8763, 0.6777, 0.8334, 0.7384, 0.8334, 0.6147, 0.5532, 0.5308, 0.8274, 0.4761, 0.8267, 0.5092, 0.5516, 0.5092, 0.5516, 0.4761, 0.8267, 0.3988, 0.8274, 0.3601, 0.5532, 0.13, 0.8962, 0.0, 0.8975, 0.02607, 0.6366, 0.09858, 0.6359, 0.02314, 0.245, 0.1151, 0.3369, 0.1055, 0.3601, 0.0, 0.2546, 0.02314, 0.1151, 0.02314, 0.245, 0.0, 0.2546, 0.0, 0.1055, 0.1151, 0.02314, 0.02314, 0.1151, 0.0, 0.1055, 0.1055, 0.0, 0.245, 0.02314, 0.1151, 0.02314, 0.1055, 0.0, 0.2546, 2.98e-08, 0.3369, 0.1151, 0.245, 0.02314, 0.2546, 2.98e-08, 0.3601, 0.1055, 0.3369, 0.245, 0.3369, 0.1151, 0.3601, 0.1055, 0.3601, 0.2546, 0.245, 0.3369, 0.3369, 0.245, 0.3601, 0.2546, 0.2546, 0.3601, 0.1151, 0.3369, 0.245, 0.3369, 0.2546, 0.3601, 0.1055, 0.3601, 0.7814, 0.937, 0.7814, 0.8763, 0.8015, 0.868, 0.8015, 0.9453, 0.7814, 0.8763, 0.7384, 0.8334, 0.7468, 0.8133, 0.8015, 0.868, 0.7384, 0.8334, 0.6777, 0.8334, 0.6694, 0.8133, 0.7468, 0.8133, 0.6777, 0.8334, 0.6348, 0.8763, 0.6147, 0.868, 0.6694, 0.8133, 0.6348, 0.8763, 0.6348, 0.937, 0.6147, 0.9453, 0.6147, 0.868, 0.6348, 0.937, 0.6777, 0.9799, 0.6694, 1.0, 0.6147, 0.9453, 0.6777, 0.9799, 0.7384, 0.9799, 0.7468, 1.0, 0.6694, 1.0, 0.7384, 0.9799, 0.7814, 0.937, 0.8015, 0.9453, 0.7468, 1.0, 0.9253, 0.8133, 0.9765, 0.8645, 0.9765, 0.937, 0.9253, 0.9883, 0.8527, 0.9883, 0.8015, 0.937, 0.8015, 0.8645, 0.8527, 0.8133, 0.7447, 0.2603, 0.6147, 0.2616, 0.6408, 0.000741, 0.7133, 0.0, 0.7447, 0.8119, 0.6147, 0.8133, 0.6408, 0.5524, 0.7133, 0.5516, 0.8366, 0.5374, 0.7447, 0.5361, 0.7133, 0.2758, 0.7646, 0.2766, 0.2219, 0.8975, 0.13, 0.8962, 0.09858, 0.6359, 0.1499, 0.6366, 0.8366, 0.2616, 0.7447, 0.2603, 0.7133, 0.0, 0.7646, 0.000741, 0.8366, 0.8133, 0.7447, 0.8119, 0.7133, 0.5516, 0.7646, 0.5524, 0.7447, 0.5361, 0.6147, 0.5374, 0.6408, 0.2766, 0.7133, 0.2758])
me_cylinder_001.materials.append(mat_cloth)
me_cylinder_001.update()

# ---- objects
ob_light = bpy.data.objects.new('Light', light_light)
ob_camera = bpy.data.objects.new('Camera', cam_camera)
ob_brassbase = bpy.data.objects.new('BrassBase', me_beziercurve)
ob_cone = bpy.data.objects.new('Cone', me_cylinder_001)

# ---- transforms, parenting, visibility, modifiers, constraints
ob_light.location = (4.076, 1.005, 6.222)
ob_light.rotation_euler = (0.6503, 0.05522, 1.866)
ob_light.lock_rotations_4d = False
ob_light.empty_display_type = 'ARROWS'
ob_light.color = (0.0, 0.0, 0.0, 0.0)
ob_light.lineart.crease_threshold = 0.0
ob_camera.location = (7.359, -6.926, 5.276)
ob_camera.rotation_euler = (1.109, 0.0, 0.8149)
ob_camera.lock_rotations_4d = False
ob_camera.empty_display_type = 'ARROWS'
ob_camera.color = (0.0, 0.0, 0.0, 0.0)
ob_camera.display_type = 'WIRE'
ob_camera.lineart.crease_threshold = 0.0
ob_brassbase.location = (-0.0002213, -3.161e-05, 0.3915)
ob_cone.location = (-0.005689, -0.0008125, 2.208)

# ---- collection membership
col_collection.objects.link(ob_light)
col_collection.objects.link(ob_camera)
col_collection.objects.link(ob_brassbase)
col_collection.objects.link(ob_cone)

# ---- scene / render settings (as saved in the file)
scene.camera = ob_camera
scene.frame_start = 1; scene.frame_end = 250; scene.frame_set(1)
scene.render.engine = 'BLENDER_EEVEE_NEXT'
scene.cycles.sampling_pattern = 'TABULATED_SOBOL'
scene.cycles.use_light_tree = False
scene.view_settings.view_transform = 'Filmic'
bpy.context.view_layer.update()
